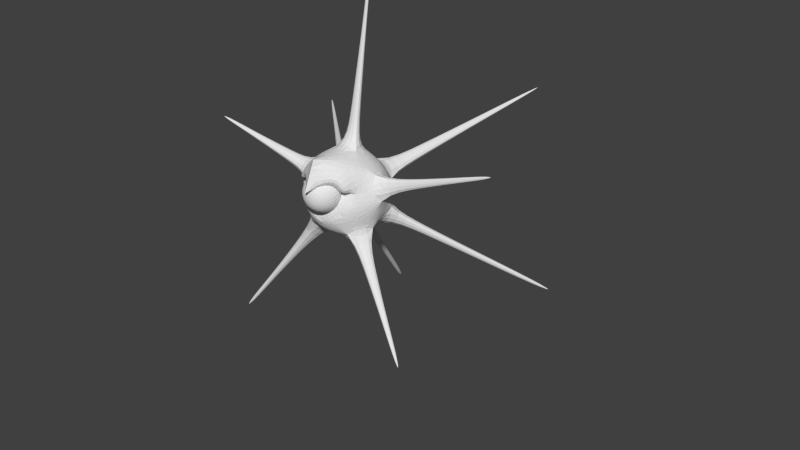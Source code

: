 # Source: Beholder.blend  (saved by Blender 2.66.1; exported with 4.5.12 LTS)
import bpy
from mathutils import Matrix  # noqa: F401  (used for matrix-valued properties, if any)

bpy.ops.wm.read_factory_settings(use_empty=True)
scene = bpy.context.scene
scene.name = 'Scene'

# ---- collections
col_collection_1 = bpy.data.collections.new('Collection 1'); scene.collection.children.link(col_collection_1)
col_collection_2 = bpy.data.collections.new('Collection 2'); scene.collection.children.link(col_collection_2)
col_collection_2.hide_render = True
col_collection_2.hide_viewport = True

# ---- world
world_world = bpy.data.worlds.new('World'); scene.world = world_world
world_world.color = (0.05088, 0.05088, 0.05088)
world_world.use_sun_shadow = False
world_world.sun_shadow_jitter_overblur = 0.0
world_world.cycles.sampling_method = 'MANUAL'
world_world.cycles.sample_map_resolution = 256

# ---- meshes
me_icosphere = bpy.data.meshes.new('Icosphere')
me_icosphere.from_pydata([(0.0, 0.0, -1.0), (0.6954, -0.5051, -0.4299), (-0.2032, -0.3642, -0.385), (-0.8944, 0.0, -0.4472), (-0.2764, 0.8506, -0.4472), (0.7236, 0.5257, -0.4472), (0.2598, -1.032, 0.4828), (-0.7236, -0.6521, 0.4472), (-0.7236, 0.5257, 0.4472), (0.2764, 0.8506, 0.4472), (0.8944, 0.0, 0.4472), (0.0, 0.0, 1.0), (0.4253, -0.309, -0.8507), (0.2475, -0.7551, -0.4956), (-0.1625, -0.5, -0.8507), (0.4253, 0.309, -0.8507), (0.8506, 0.0, -0.5257), (-0.6821, -0.4956, -0.5211), (-0.5257, 0.0, -0.8507), (-0.6882, 0.5, -0.5257), (-0.1625, 0.5, -0.8507), (0.2629, 0.809, -0.5257), (0.9511, 0.309, 0.0), (0.9506, -0.3089, -2.658e-08), (0.551, -0.7505, -0.0003484), (-0.002662, -0.5318, 0.239), (-0.4632, -0.5144, 0.3031), (-0.9511, -0.309, 0.0), (-0.9511, 0.309, 0.0), (-0.5878, 0.809, 0.0), (0.0, 1.0, 0.0), (0.5878, 0.809, 0.0), (0.6882, -0.5, 0.5257), (-0.3497, -1.323, 0.4008), (-0.8506, 0.0, 0.5257), (-0.2629, 0.809, 0.5257), (0.6882, 0.5, 0.5257), (0.5257, 0.0, 0.8507), (0.1625, -0.5, 0.8507), (-0.4253, -0.309, 0.8507), (-0.4253, 0.309, 0.8507), (0.1625, 0.5, 0.8507), (0.2096, -1.189, 0.2177), (-0.7738, -0.8091, 0.1821), (0.5009, -0.9076, -0.2654), (-0.05282, -0.6889, -0.0261), (-0.5133, -0.6714, 0.03795), (-1.001, -0.4661, -0.2651), (-0.3324, -1.229, -0.3068), (-1.527, -0.2154, 0.1651), (-1.527, 0.2154, 0.1651), (-1.457, 2.786e-08, 0.5316), (-2.202, -0.1377, 0.3396), (-2.202, 0.1377, 0.3396), (-2.157, 2.214e-08, 0.5739), (-2.724, -0.09102, 0.4668), (-2.724, 0.09102, 0.4668), (-2.695, 4.913e-08, 0.6217), (-3.422, -0.03866, 0.6308), (-3.422, 0.03866, 0.6308), (-3.409, 3.689e-08, 0.6966), (1.629, -0.3813, 0.6754), (1.662, -0.5601, 0.4165), (1.51, -0.6707, 0.7208), (2.546, -0.7845, 0.9863), (2.563, -0.8789, 0.8496), (2.482, -0.9374, 1.01), (3.283, -1.081, 1.247), (3.294, -1.138, 1.164), (3.245, -1.173, 1.262), (1.091, -0.1944, -1.613), (1.091, 0.1944, -1.613), (1.358, 6.712e-08, -1.408), (1.678, -0.1115, -2.302), (1.678, 0.1115, -2.302), (1.831, 1.517e-07, -2.185), (2.387, -0.06007, -3.182), (2.387, 0.06008, -3.182), (2.47, 9.129e-08, -3.119), (-1.179, 0.6732, -1.907), (-1.257, 0.913, -1.751), (-1.004, 0.913, -1.907), (-1.633, 1.069, -2.641), (-1.682, 1.222, -2.542), (-1.521, 1.222, -2.641), (-2.082, 1.429, -3.369), (-2.118, 1.539, -3.298), (-2.003, 1.539, -3.369), (-0.09467, -0.2914, 1.546), (0.009234, -0.6111, 1.45), (-0.3667, -0.489, 1.45), (-0.2116, -0.6512, 2.457), (-0.1375, -0.8793, 2.389), (-0.4056, -0.7922, 2.389), (-0.3444, -1.06, 3.479), (-0.3066, -1.177, 3.444), (-0.4436, -1.132, 3.444), (0.7491, 1.463, 1.212), (1.04, 1.216, 1.267), (0.6687, 1.216, 1.497), (1.481, 2.465, 2.396), (1.641, 2.329, 2.426), (1.436, 2.329, 2.553), (2.304, 3.623, 3.727), (2.35, 3.583, 3.736), (2.291, 3.583, 3.773), (-1.305, 1.638, 0.8064), (-1.245, 1.763, 0.6088), (-1.101, 1.763, 0.8411), (-2.529, 3.501, 1.563), (-2.492, 3.578, 1.441), (-2.403, 3.578, 1.584), (-3.2, 4.546, 1.977), (-3.182, 4.582, 1.92), (-3.141, 4.582, 1.988), (1.465, 1.064, -0.4501), (1.607, 0.9283, -0.1699), (1.38, 1.242, -0.1699), (2.735, 1.987, -0.5986), (2.84, 1.888, -0.3928), (2.673, 2.118, -0.3928), (4.265, 3.099, -0.7887), (4.333, 3.034, -0.6557), (4.225, 3.183, -0.6557), (-0.4907, -1.51, 4.743), (-0.4679, -1.58, 4.722), (-0.5504, -1.554, 4.722), (-0.1482, 1.83, -0.7388), (0.1871, 1.804, -0.7876), (0.02362, 1.923, -0.4607), (-0.03761, 3.596, -1.325), (0.1697, 3.58, -1.355), (0.06866, 3.654, -1.153), (-0.002451, 4.937, -1.795), (0.2049, 4.921, -1.825), (0.1038, 4.994, -1.623)], [], [(0, 12, 14), (1, 12, 16), (0, 14, 18), (0, 18, 20), (0, 20, 15), (1, 16, 23), (2, 13, 25), (3, 17, 27), (4, 19, 29), (5, 21, 31), (1, 23, 24), (2, 25, 26), (3, 27, 28), (4, 29, 30), (22, 5, 115, 116), (6, 32, 38), (7, 33, 39), (8, 34, 40), (9, 35, 41), (10, 36, 37), (14, 13, 2), (14, 12, 13), (12, 1, 13), (16, 15, 5), (16, 12, 70, 72), (12, 0, 15), (18, 17, 3), (18, 14, 17), (14, 2, 17), (20, 19, 4), (80, 79, 18, 19), (18, 3, 19), (15, 21, 5), (15, 20, 21), (20, 4, 21), (23, 22, 10), (23, 16, 22), (16, 5, 22), (48, 42, 6, 33), (25, 13, 24), (13, 1, 24), (33, 7, 43, 48), (27, 17, 26), (17, 2, 26), (29, 28, 8), (29, 19, 28), (19, 3, 28), (31, 30, 9), (31, 21, 30), (21, 4, 127, 128), (24, 32, 6), (24, 23, 32), (63, 61, 10, 32), (47, 43, 7, 27), (26, 25, 33), (26, 33, 48, 46), (28, 34, 8), (28, 27, 49, 50), (27, 7, 34), (30, 35, 9), (30, 29, 35), (108, 106, 8, 35), (22, 36, 10), (22, 31, 36), (31, 9, 36), (38, 37, 11), (38, 32, 37), (32, 10, 37), (39, 38, 89, 90), (39, 33, 38), (33, 6, 38), (40, 39, 11), (40, 34, 39), (34, 7, 39), (41, 40, 11), (41, 35, 40), (35, 8, 40), (37, 41, 11), (37, 36, 41), (41, 36, 98, 99), (45, 44, 42), (47, 46, 43), (46, 48, 43), (45, 42, 48), (33, 25, 45, 48), (25, 24, 44, 45), (27, 26, 46, 47), (24, 6, 42, 44), (54, 52, 49, 51), (51, 49, 27, 34), (50, 51, 34, 28), (56, 57, 54, 53), (53, 54, 51, 50), (50, 49, 52, 53), (56, 55, 58, 59), (53, 52, 55, 56), (57, 55, 52, 54), (59, 58, 60), (60, 58, 55, 57), (59, 60, 57, 56), (62, 61, 64, 65), (32, 23, 62, 63), (23, 10, 61, 62), (66, 65, 68, 69), (66, 64, 61, 63), (63, 62, 65, 66), (68, 67, 69), (65, 64, 67, 68), (69, 67, 64, 66), (72, 70, 73, 75), (71, 70, 12, 15), (72, 71, 15, 16), (77, 76, 73, 74), (74, 73, 70, 71), (75, 74, 71, 72), (78, 76, 77), (78, 77, 74, 75), (75, 73, 76, 78), (81, 79, 82, 84), (81, 80, 19, 20), (20, 18, 79, 81), (86, 85, 82, 83), (83, 82, 79, 80), (84, 83, 80, 81), (87, 85, 86), (87, 86, 83, 84), (84, 82, 85, 87), (93, 91, 88, 90), (90, 88, 11, 39), (38, 11, 88, 89), (92, 91, 94, 95), (90, 89, 92, 93), (89, 88, 91, 92), (95, 94, 124, 125), (96, 94, 91, 93), (93, 92, 95, 96), (99, 98, 101, 102), (36, 9, 97, 98), (99, 97, 9, 41), (105, 103, 100, 102), (102, 100, 97, 99), (98, 97, 100, 101), (104, 103, 105), (101, 100, 103, 104), (102, 101, 104, 105), (108, 107, 110, 111), (35, 29, 107, 108), (29, 8, 106, 107), (110, 109, 112, 113), (107, 106, 109, 110), (111, 109, 106, 108), (113, 112, 114), (114, 112, 109, 111), (111, 110, 113, 114), (119, 120, 117, 116), (116, 117, 31, 22), (117, 115, 5, 31), (123, 121, 118, 120), (120, 118, 115, 117), (116, 115, 118, 119), (121, 123, 122), (119, 118, 121, 122), (122, 123, 120, 119), (126, 125, 124), (126, 124, 94, 96), (96, 95, 125, 126), (128, 127, 130, 131), (129, 127, 4, 30), (30, 21, 128, 129), (132, 131, 134, 135), (132, 130, 127, 129), (129, 128, 131, 132), (134, 133, 135), (131, 130, 133, 134), (135, 133, 130, 132)])
me_icosphere.use_remesh_preserve_volume = False
me_icosphere.use_remesh_preserve_attributes = False
me_icosphere.use_mirror_vertex_groups = False
me_icosphere.update()
me_sphere = bpy.data.meshes.new('Sphere')
me_sphere.from_pydata([(-0.1951, 0.0, 0.9808), (-0.3827, 0.0, 0.9239), (-0.5556, 0.0, 0.8315), (-0.7071, 0.0, 0.7071), (-0.8315, 0.0, 0.5556), (-0.9239, 0.0, 0.3827), (-0.9808, 0.0, 0.1951), (-1.0, 0.0, 7.55e-08), (-0.9808, 0.0, -0.1951), (-0.9239, 0.0, -0.3827), (-0.8315, 0.0, -0.5556), (-0.7071, 0.0, -0.7071), (-0.5556, 0.0, -0.8315), (-0.3827, 0.0, -0.9239), (-0.1951, 0.0, -0.9808), (-0.1913, 0.03806, 0.9808), (-0.3753, 0.07466, 0.9239), (-0.5449, 0.1084, 0.8315), (-0.6935, 0.1379, 0.7071), (-0.8155, 0.1622, 0.5556), (-0.9061, 0.1802, 0.3827), (-0.9619, 0.1913, 0.1951), (-0.9808, 0.1951, 1.192e-07), (-0.9619, 0.1913, -0.1951), (-0.9061, 0.1802, -0.3827), (-0.8155, 0.1622, -0.5556), (-0.6935, 0.1379, -0.7071), (-0.5449, 0.1084, -0.8315), (-0.3753, 0.07466, -0.9239), (-0.1913, 0.03806, -0.9808), (-0.1802, 0.07466, 0.9808), (-0.3536, 0.1464, 0.9239), (-0.5133, 0.2126, 0.8315), (-0.6533, 0.2706, 0.7071), (-0.7682, 0.3182, 0.5556), (-0.8536, 0.3536, 0.3827), (-0.9061, 0.3753, 0.1951), (-0.9239, 0.3827, 1.192e-07), (-0.9061, 0.3753, -0.1951), (-0.8536, 0.3536, -0.3827), (-0.7682, 0.3182, -0.5556), (-0.6533, 0.2706, -0.7071), (-0.5133, 0.2126, -0.8315), (-0.3536, 0.1464, -0.9239), (-0.1802, 0.07466, -0.9808), (-0.1622, 0.1084, 0.9808), (-0.3182, 0.2126, 0.9239), (-0.4619, 0.3087, 0.8315), (-0.5879, 0.3928, 0.7071), (-0.6913, 0.4619, 0.5556), (-0.7682, 0.5133, 0.3827), (-0.8155, 0.5449, 0.1951), (-0.8315, 0.5556, 1.192e-07), (-0.8155, 0.5449, -0.1951), (-0.7682, 0.5133, -0.3827), (-0.6913, 0.4619, -0.5556), (-0.5879, 0.3928, -0.7071), (-0.4619, 0.3087, -0.8315), (-0.3182, 0.2126, -0.9239), (-0.1622, 0.1084, -0.9808), (-0.1379, 0.1379, 0.9808), (-0.2706, 0.2706, 0.9239), (-0.3928, 0.3928, 0.8315), (-0.5, 0.5, 0.7071), (-0.5879, 0.5879, 0.5556), (-0.6533, 0.6533, 0.3827), (-0.6935, 0.6935, 0.1951), (-0.7071, 0.7071, 1.192e-07), (-0.6935, 0.6935, -0.1951), (-0.6533, 0.6533, -0.3827), (-0.5879, 0.5879, -0.5556), (-0.5, 0.5, -0.7071), (-0.3928, 0.3928, -0.8315), (-0.2706, 0.2706, -0.9239), (-0.1379, 0.1379, -0.9808), (-0.1084, 0.1622, 0.9808), (-0.2126, 0.3182, 0.9239), (-0.3087, 0.4619, 0.8315), (-0.3928, 0.5879, 0.7071), (-0.4619, 0.6913, 0.5556), (-0.5133, 0.7682, 0.3827), (-0.5449, 0.8155, 0.1951), (-0.5556, 0.8315, 1.192e-07), (-0.5449, 0.8155, -0.1951), (-0.5133, 0.7682, -0.3827), (-0.4619, 0.6913, -0.5556), (-0.3928, 0.5879, -0.7071), (-0.3087, 0.4619, -0.8315), (-0.2126, 0.3182, -0.9239), (-0.1084, 0.1622, -0.9808), (-0.07466, 0.1802, 0.9808), (-0.1464, 0.3536, 0.9239), (-0.2126, 0.5133, 0.8315), (-0.2706, 0.6533, 0.7071), (-0.3182, 0.7682, 0.5556), (-0.3536, 0.8536, 0.3827), (-0.3753, 0.9061, 0.1951), (-0.3827, 0.9239, 1.192e-07), (-0.3753, 0.9061, -0.1951), (-0.3536, 0.8536, -0.3827), (-0.3182, 0.7682, -0.5556), (-0.2706, 0.6533, -0.7071), (-0.2126, 0.5133, -0.8315), (-0.1464, 0.3536, -0.9239), (-0.07466, 0.1802, -0.9808), (-0.03806, 0.1913, 0.9808), (-0.07466, 0.3753, 0.9239), (-0.1084, 0.5449, 0.8315), (-0.1379, 0.6935, 0.7071), (-0.1622, 0.8155, 0.5556), (-0.1802, 0.9061, 0.3827), (-0.1913, 0.9619, 0.1951), (-0.1951, 0.9808, 1.192e-07), (-0.1913, 0.9619, -0.1951), (-0.1802, 0.9061, -0.3827), (-0.1622, 0.8155, -0.5556), (-0.1379, 0.6935, -0.7071), (-0.1084, 0.5449, -0.8315), (-0.07466, 0.3753, -0.9239), (-0.03806, 0.1913, -0.9808), (3.445e-07, 0.1951, 0.9808), (3.631e-07, 0.3827, 0.9239), (3.631e-07, 0.5556, 0.8315), (4.003e-07, 0.7071, 0.7071), (4.152e-07, 0.8315, 0.5556), (3.705e-07, 0.9239, 0.3827), (4.749e-07, 0.9808, 0.1951), (3.407e-07, 1.0, 1.192e-07), (4.749e-07, 0.9808, -0.1951), (3.407e-07, 0.9239, -0.3827), (4.152e-07, 0.8315, -0.5556), (4.003e-07, 0.7071, -0.7071), (3.929e-07, 0.5556, -0.8315), (3.556e-07, 0.3827, -0.9239), (3.147e-07, 0.1951, -0.9808), (0.03806, 0.1913, 0.9808), (0.07466, 0.3753, 0.9239), (0.1084, 0.5449, 0.8315), (0.138, 0.6935, 0.7071), (0.1622, 0.8155, 0.5556), (0.1802, 0.9061, 0.3827), (0.1913, 0.9619, 0.1951), (0.1951, 0.9808, 1.192e-07), (0.1913, 0.9619, -0.1951), (0.1802, 0.9061, -0.3827), (0.1622, 0.8155, -0.5556), (0.138, 0.6935, -0.7071), (0.1084, 0.5449, -0.8315), (0.07466, 0.3753, -0.9239), (0.03806, 0.1913, -0.9808), (0.07466, 0.1802, 0.9808), (0.1464, 0.3536, 0.9239), (0.2126, 0.5133, 0.8315), (0.2706, 0.6533, 0.7071), (0.3182, 0.7682, 0.5556), (0.3536, 0.8536, 0.3827), (0.3753, 0.9061, 0.1951), (0.3827, 0.9239, 1.192e-07), (0.3753, 0.9061, -0.1951), (0.3536, 0.8536, -0.3827), (0.3182, 0.7682, -0.5556), (0.2706, 0.6533, -0.7071), (0.2126, 0.5133, -0.8315), (0.1464, 0.3536, -0.9239), (0.07466, 0.1802, -0.9808), (0.1084, 0.1622, 0.9808), (0.2126, 0.3182, 0.9239), (0.3087, 0.4619, 0.8315), (0.3928, 0.5879, 0.7071), (0.4619, 0.6913, 0.5556), (0.5133, 0.7682, 0.3827), (0.5449, 0.8155, 0.1951), (0.5556, 0.8315, 1.192e-07), (0.5449, 0.8155, -0.1951), (0.5133, 0.7682, -0.3827), (0.4619, 0.6913, -0.5556), (0.3928, 0.5879, -0.7071), (0.3087, 0.4619, -0.8315), (0.2126, 0.3182, -0.9239), (0.1084, 0.1622, -0.9808), (0.138, 0.1379, 0.9808), (0.2706, 0.2706, 0.9239), (0.3928, 0.3928, 0.8315), (0.5, 0.5, 0.7071), (0.5879, 0.5879, 0.5556), (0.6533, 0.6533, 0.3827), (0.6935, 0.6935, 0.1951), (0.7071, 0.7071, 1.192e-07), (0.6935, 0.6935, -0.1951), (0.6533, 0.6533, -0.3827), (0.5879, 0.5879, -0.5556), (0.5, 0.5, -0.7071), (0.3928, 0.3928, -0.8315), (0.2706, 0.2706, -0.9239), (0.138, 0.1379, -0.9808), (0.1622, 0.1084, 0.9808), (0.3182, 0.2126, 0.9239), (0.4619, 0.3087, 0.8315), (0.5879, 0.3928, 0.7071), (0.6913, 0.4619, 0.5556), (0.7682, 0.5133, 0.3827), (0.8155, 0.5449, 0.1951), (0.8315, 0.5556, 1.192e-07), (0.8155, 0.5449, -0.1951), (0.7682, 0.5133, -0.3827), (0.6913, 0.4619, -0.5556), (0.5879, 0.3928, -0.7071), (0.4619, 0.3087, -0.8315), (0.3182, 0.2126, -0.9239), (0.1622, 0.1084, -0.9808), (0.1802, 0.07466, 0.9808), (0.3536, 0.1464, 0.9239), (0.5133, 0.2126, 0.8315), (0.6533, 0.2706, 0.7071), (0.7682, 0.3182, 0.5556), (0.8536, 0.3536, 0.3827), (0.9061, 0.3753, 0.1951), (0.9239, 0.3827, 1.192e-07), (0.9061, 0.3753, -0.1951), (0.8536, 0.3536, -0.3827), (0.7682, 0.3182, -0.5556), (0.6533, 0.2706, -0.7071), (0.5133, 0.2126, -0.8315), (0.3536, 0.1464, -0.9239), (0.1802, 0.07466, -0.9808), (0.1913, 0.03806, 0.9808), (0.3753, 0.07466, 0.9239), (0.5449, 0.1084, 0.8315), (0.6935, 0.1379, 0.7071), (0.8155, 0.1622, 0.5556), (0.9061, 0.1802, 0.3827), (0.9619, 0.1913, 0.1951), (0.9808, 0.1951, 1.192e-07), (0.9619, 0.1913, -0.1951), (0.9061, 0.1802, -0.3827), (0.8155, 0.1622, -0.5556), (0.6935, 0.1379, -0.7071), (0.5449, 0.1084, -0.8315), (0.3753, 0.07466, -0.9239), (0.1913, 0.03806, -0.9808), (0.1951, -3.353e-08, 0.9808), (0.3827, -5.215e-08, 0.9239), (0.5556, -6.706e-08, 0.8315), (0.7071, -5.96e-08, 0.7071), (0.8315, -1.043e-07, 0.5556), (0.9239, -1.49e-07, 0.3827), (0.9808, -1.49e-07, 0.1951), (1.0, -1.043e-07, 1.192e-07), (0.9808, -1.49e-07, -0.1951), (0.9239, -4.47e-08, -0.3827), (0.8315, -1.043e-07, -0.5556), (0.7071, -5.96e-08, -0.7071), (0.5556, -9.686e-08, -0.8315), (0.3827, -2.235e-08, -0.9239), (0.1951, 0.0, -0.9808), (0.1913, -0.03806, 0.9808), (0.3753, -0.07466, 0.9239), (0.5449, -0.1084, 0.8315), (0.6935, -0.1379, 0.7071), (0.8155, -0.1622, 0.5556), (0.9061, -0.1802, 0.3827), (0.9619, -0.1913, 0.1951), (0.9808, -0.1951, 1.192e-07), (0.9619, -0.1913, -0.1951), (0.9061, -0.1802, -0.3827), (0.8155, -0.1622, -0.5556), (0.6935, -0.1379, -0.7071), (0.5449, -0.1084, -0.8315), (0.3753, -0.07466, -0.9239), (0.1913, -0.03806, -0.9808), (0.1802, -0.07466, 0.9808), (0.3536, -0.1464, 0.9239), (0.5133, -0.2126, 0.8315), (0.6533, -0.2706, 0.7071), (0.7682, -0.3182, 0.5556), (0.8536, -0.3536, 0.3827), (0.9061, -0.3753, 0.1951), (0.9239, -0.3827, 1.192e-07), (0.9061, -0.3753, -0.1951), (0.8536, -0.3536, -0.3827), (0.7682, -0.3182, -0.5556), (0.6533, -0.2706, -0.7071), (0.5133, -0.2126, -0.8315), (0.3536, -0.1464, -0.9239), (0.1802, -0.07466, -0.9808), (0.1622, -0.1084, 0.9808), (0.3182, -0.2126, 0.9239), (0.4619, -0.3087, 0.8315), (0.5879, -0.3928, 0.7071), (0.6913, -0.4619, 0.5556), (0.7682, -0.5133, 0.3827), (0.8155, -0.5449, 0.1951), (0.8315, -0.5556, 1.192e-07), (0.8155, -0.5449, -0.1951), (0.7682, -0.5133, -0.3827), (0.6913, -0.4619, -0.5556), (0.5879, -0.3928, -0.7071), (0.4619, -0.3087, -0.8315), (0.3182, -0.2126, -0.9239), (0.1622, -0.1084, -0.9808), (0.138, -0.1379, 0.9808), (0.2706, -0.2706, 0.9239), (0.3928, -0.3928, 0.8315), (0.5, -0.5, 0.7071), (0.5879, -0.5879, 0.5556), (0.6533, -0.6533, 0.3827), (0.6935, -0.6935, 0.1951), (0.7071, -0.7071, 1.192e-07), (0.6935, -0.6935, -0.1951), (0.6533, -0.6533, -0.3827), (0.5879, -0.5879, -0.5556), (0.5, -0.5, -0.7071), (0.3928, -0.3928, -0.8315), (0.2706, -0.2706, -0.9239), (0.1379, -0.1379, -0.9808), (0.1084, -0.1622, 0.9808), (0.2126, -0.3182, 0.9239), (0.3087, -0.4619, 0.8315), (0.3928, -0.5879, 0.7071), (0.4619, -0.6913, 0.5556), (0.5133, -0.7682, 0.3827), (0.5449, -0.8155, 0.1951), (0.5556, -0.8315, 1.192e-07), (0.5449, -0.8155, -0.1951), (0.5133, -0.7682, -0.3827), (0.4619, -0.6913, -0.5556), (0.3928, -0.5879, -0.7071), (0.3087, -0.4619, -0.8315), (0.2126, -0.3182, -0.9239), (0.1084, -0.1622, -0.9808), (3.258e-07, 0.0, -1.0), (0.07466, -0.1802, 0.9808), (0.1464, -0.3536, 0.9239), (0.2126, -0.5133, 0.8315), (0.2706, -0.6533, 0.7071), (0.3182, -0.7682, 0.5556), (0.3536, -0.8536, 0.3827), (0.3753, -0.9061, 0.1951), (0.3827, -0.9239, 1.192e-07), (0.3753, -0.9061, -0.1951), (0.3536, -0.8536, -0.3827), (0.3182, -0.7682, -0.5556), (0.2706, -0.6533, -0.7071), (0.2126, -0.5133, -0.8315), (0.1464, -0.3536, -0.9239), (0.07466, -0.1802, -0.9808), (0.03806, -0.1913, 0.9808), (0.07466, -0.3753, 0.9239), (0.1084, -0.5449, 0.8315), (0.1379, -0.6935, 0.7071), (0.1622, -0.8155, 0.5556), (0.1802, -0.9061, 0.3827), (0.1913, -0.9619, 0.1951), (0.1951, -0.9808, 1.192e-07), (0.1913, -0.9619, -0.1951), (0.1802, -0.9061, -0.3827), (0.1622, -0.8155, -0.5556), (0.1379, -0.6935, -0.7071), (0.1084, -0.5449, -0.8315), (0.07466, -0.3753, -0.9239), (0.03806, -0.1913, -0.9808), (2.774e-07, -0.1951, 0.9808), (2.513e-07, -0.3827, 0.9239), (2.29e-07, -0.5556, 0.8315), (2.215e-07, -0.7071, 0.7071), (2.215e-07, -0.8315, 0.5556), (1.47e-07, -0.9239, 0.3827), (1.023e-07, -0.9808, 0.1951), (1.619e-07, -1.0, 1.192e-07), (1.023e-07, -0.9808, -0.1951), (1.768e-07, -0.9239, -0.3827), (2.215e-07, -0.8315, -0.5556), (2.215e-07, -0.7071, -0.7071), (2.141e-07, -0.5556, -0.8315), (3.109e-07, -0.3827, -0.9239), (3.147e-07, -0.1951, -0.9808), (-0.03806, -0.1913, 0.9808), (-0.07466, -0.3753, 0.9239), (-0.1084, -0.5449, 0.8315), (-0.1379, -0.6935, 0.7071), (-0.1622, -0.8155, 0.5556), (-0.1802, -0.9061, 0.3827), (-0.1913, -0.9619, 0.1951), (-0.1951, -0.9808, 1.192e-07), (-0.1913, -0.9619, -0.1951), (-0.1802, -0.9061, -0.3827), (-0.1622, -0.8155, -0.5556), (-0.1379, -0.6935, -0.7071), (-0.1084, -0.5449, -0.8315), (-0.07466, -0.3753, -0.9239), (-0.03806, -0.1913, -0.9808), (-0.07466, -0.1802, 0.9808), (-0.1464, -0.3536, 0.9239), (-0.2126, -0.5133, 0.8315), (-0.2706, -0.6533, 0.7071), (-0.3182, -0.7682, 0.5556), (-0.3536, -0.8536, 0.3827), (-0.3753, -0.9061, 0.1951), (-0.3827, -0.9239, 1.192e-07), (-0.3753, -0.9061, -0.1951), (-0.3536, -0.8536, -0.3827), (-0.3182, -0.7682, -0.5556), (-0.2706, -0.6533, -0.7071), (-0.2126, -0.5133, -0.8315), (-0.1464, -0.3536, -0.9239), (-0.07466, -0.1802, -0.9808), (-0.1084, -0.1622, 0.9808), (-0.2126, -0.3182, 0.9239), (-0.3087, -0.4619, 0.8315), (-0.3928, -0.5879, 0.7071), (-0.4619, -0.6913, 0.5556), (-0.5133, -0.7682, 0.3827), (-0.5449, -0.8155, 0.1951), (-0.5556, -0.8315, 1.192e-07), (-0.5449, -0.8155, -0.1951), (-0.5133, -0.7682, -0.3827), (-0.4619, -0.6913, -0.5556), (-0.3928, -0.5879, -0.7071), (-0.3087, -0.4619, -0.8315), (-0.2126, -0.3182, -0.9239), (-0.1084, -0.1622, -0.9808), (-0.1379, -0.1379, 0.9808), (-0.2706, -0.2706, 0.9239), (-0.3928, -0.3928, 0.8315), (-0.5, -0.5, 0.7071), (-0.5879, -0.5879, 0.5556), (-0.6533, -0.6533, 0.3827), (-0.6935, -0.6935, 0.1951), (-0.7071, -0.7071, 1.192e-07), (-0.6935, -0.6935, -0.1951), (-0.6533, -0.6533, -0.3827), (-0.5879, -0.5879, -0.5556), (-0.5, -0.5, -0.7071), (-0.3928, -0.3928, -0.8315), (-0.2706, -0.2706, -0.9239), (-0.1379, -0.1379, -0.9808), (5.491e-08, -1.81e-07, 1.0), (-0.1622, -0.1084, 0.9808), (-0.3182, -0.2126, 0.9239), (-0.4619, -0.3087, 0.8315), (-0.5879, -0.3928, 0.7071), (-0.6913, -0.4619, 0.5556), (-0.7682, -0.5133, 0.3827), (-0.8155, -0.5449, 0.1951), (-0.8315, -0.5556, 1.192e-07), (-0.8155, -0.5449, -0.1951), (-0.7682, -0.5133, -0.3827), (-0.6913, -0.4619, -0.5556), (-0.5879, -0.3928, -0.7071), (-0.4619, -0.3087, -0.8315), (-0.3182, -0.2126, -0.9239), (-0.1622, -0.1084, -0.9808), (-0.1802, -0.07466, 0.9808), (-0.3536, -0.1464, 0.9239), (-0.5133, -0.2126, 0.8315), (-0.6533, -0.2706, 0.7071), (-0.7682, -0.3182, 0.5556), (-0.8536, -0.3536, 0.3827), (-0.9061, -0.3753, 0.1951), (-0.9239, -0.3827, 1.192e-07), (-0.9061, -0.3753, -0.1951), (-0.8536, -0.3536, -0.3827), (-0.7682, -0.3182, -0.5556), (-0.6533, -0.2706, -0.7071), (-0.5133, -0.2126, -0.8315), (-0.3536, -0.1464, -0.9239), (-0.1802, -0.07466, -0.9808), (-0.1913, -0.03806, 0.9808), (-0.3753, -0.07466, 0.9239), (-0.5449, -0.1084, 0.8315), (-0.6935, -0.1379, 0.7071), (-0.8155, -0.1622, 0.5556), (-0.9061, -0.1802, 0.3827), (-0.9619, -0.1913, 0.1951), (-0.9808, -0.1951, 1.192e-07), (-0.9619, -0.1913, -0.1951), (-0.9061, -0.1802, -0.3827), (-0.8155, -0.1622, -0.5556), (-0.6935, -0.1379, -0.7071), (-0.5449, -0.1084, -0.8315), (-0.3753, -0.07466, -0.9239), (-0.1913, -0.03806, -0.9808)], [], [(16, 17, 2, 1), (23, 24, 9, 8), (17, 18, 3, 2), (24, 25, 10, 9), (18, 19, 4, 3), (25, 26, 11, 10), (19, 20, 5, 4), (26, 27, 12, 11), (20, 21, 6, 5), (27, 28, 13, 12), (21, 22, 7, 6), (15, 16, 1, 0), (28, 29, 14, 13), (22, 23, 8, 7), (40, 41, 26, 25), (34, 35, 20, 19), (41, 42, 27, 26), (35, 36, 21, 20), (42, 43, 28, 27), (36, 37, 22, 21), (30, 31, 16, 15), (43, 44, 29, 28), (37, 38, 23, 22), (31, 32, 17, 16), (38, 39, 24, 23), (32, 33, 18, 17), (39, 40, 25, 24), (33, 34, 19, 18), (53, 54, 39, 38), (47, 48, 33, 32), (54, 55, 40, 39), (48, 49, 34, 33), (55, 56, 41, 40), (49, 50, 35, 34), (56, 57, 42, 41), (50, 51, 36, 35), (57, 58, 43, 42), (51, 52, 37, 36), (45, 46, 31, 30), (58, 59, 44, 43), (52, 53, 38, 37), (46, 47, 32, 31), (72, 73, 58, 57), (66, 67, 52, 51), (60, 61, 46, 45), (73, 74, 59, 58), (67, 68, 53, 52), (61, 62, 47, 46), (68, 69, 54, 53), (62, 63, 48, 47), (69, 70, 55, 54), (63, 64, 49, 48), (70, 71, 56, 55), (64, 65, 50, 49), (71, 72, 57, 56), (65, 66, 51, 50), (85, 86, 71, 70), (79, 80, 65, 64), (86, 87, 72, 71), (80, 81, 66, 65), (87, 88, 73, 72), (81, 82, 67, 66), (75, 76, 61, 60), (88, 89, 74, 73), (82, 83, 68, 67), (76, 77, 62, 61), (83, 84, 69, 68), (77, 78, 63, 62), (84, 85, 70, 69), (78, 79, 64, 63), (91, 92, 77, 76), (98, 99, 84, 83), (92, 93, 78, 77), (99, 100, 85, 84), (93, 94, 79, 78), (100, 101, 86, 85), (94, 95, 80, 79), (101, 102, 87, 86), (95, 96, 81, 80), (102, 103, 88, 87), (96, 97, 82, 81), (90, 91, 76, 75), (103, 104, 89, 88), (97, 98, 83, 82), (110, 111, 96, 95), (117, 118, 103, 102), (111, 112, 97, 96), (105, 106, 91, 90), (118, 119, 104, 103), (112, 113, 98, 97), (106, 107, 92, 91), (113, 114, 99, 98), (107, 108, 93, 92), (114, 115, 100, 99), (108, 109, 94, 93), (115, 116, 101, 100), (109, 110, 95, 94), (116, 117, 102, 101), (129, 130, 115, 114), (123, 124, 109, 108), (130, 131, 116, 115), (124, 125, 110, 109), (131, 132, 117, 116), (125, 126, 111, 110), (132, 133, 118, 117), (126, 127, 112, 111), (120, 121, 106, 105), (133, 134, 119, 118), (127, 128, 113, 112), (121, 122, 107, 106), (128, 129, 114, 113), (122, 123, 108, 107), (148, 149, 134, 133), (142, 143, 128, 127), (136, 137, 122, 121), (143, 144, 129, 128), (137, 138, 123, 122), (144, 145, 130, 129), (138, 139, 124, 123), (145, 146, 131, 130), (139, 140, 125, 124), (146, 147, 132, 131), (140, 141, 126, 125), (147, 148, 133, 132), (141, 142, 127, 126), (135, 136, 121, 120), (161, 162, 147, 146), (155, 156, 141, 140), (162, 163, 148, 147), (156, 157, 142, 141), (150, 151, 136, 135), (163, 164, 149, 148), (157, 158, 143, 142), (151, 152, 137, 136), (158, 159, 144, 143), (152, 153, 138, 137), (159, 160, 145, 144), (153, 154, 139, 138), (160, 161, 146, 145), (154, 155, 140, 139), (174, 175, 160, 159), (168, 169, 154, 153), (175, 176, 161, 160), (169, 170, 155, 154), (176, 177, 162, 161), (170, 171, 156, 155), (177, 178, 163, 162), (171, 172, 157, 156), (165, 166, 151, 150), (178, 179, 164, 163), (172, 173, 158, 157), (166, 167, 152, 151), (173, 174, 159, 158), (167, 168, 153, 152), (193, 194, 179, 178), (187, 188, 173, 172), (181, 182, 167, 166), (188, 189, 174, 173), (182, 183, 168, 167), (189, 190, 175, 174), (183, 184, 169, 168), (190, 191, 176, 175), (184, 185, 170, 169), (191, 192, 177, 176), (185, 186, 171, 170), (192, 193, 178, 177), (186, 187, 172, 171), (180, 181, 166, 165), (206, 207, 192, 191), (200, 201, 186, 185), (207, 208, 193, 192), (201, 202, 187, 186), (195, 196, 181, 180), (208, 209, 194, 193), (202, 203, 188, 187), (196, 197, 182, 181), (203, 204, 189, 188), (197, 198, 183, 182), (204, 205, 190, 189), (198, 199, 184, 183), (205, 206, 191, 190), (199, 200, 185, 184), (219, 220, 205, 204), (213, 214, 199, 198), (220, 221, 206, 205), (214, 215, 200, 199), (221, 222, 207, 206), (215, 216, 201, 200), (222, 223, 208, 207), (216, 217, 202, 201), (210, 211, 196, 195), (223, 224, 209, 208), (217, 218, 203, 202), (211, 212, 197, 196), (218, 219, 204, 203), (212, 213, 198, 197), (225, 226, 211, 210), (238, 239, 224, 223), (232, 233, 218, 217), (226, 227, 212, 211), (233, 234, 219, 218), (227, 228, 213, 212), (234, 235, 220, 219), (228, 229, 214, 213), (235, 236, 221, 220), (229, 230, 215, 214), (236, 237, 222, 221), (230, 231, 216, 215), (237, 238, 223, 222), (231, 232, 217, 216), (244, 245, 230, 229), (251, 252, 237, 236), (245, 246, 231, 230), (252, 253, 238, 237), (246, 247, 232, 231), (240, 241, 226, 225), (253, 254, 239, 238), (247, 248, 233, 232), (241, 242, 227, 226), (248, 249, 234, 233), (242, 243, 228, 227), (249, 250, 235, 234), (243, 244, 229, 228), (250, 251, 236, 235), (263, 264, 249, 248), (257, 258, 243, 242), (264, 265, 250, 249), (258, 259, 244, 243), (265, 266, 251, 250), (259, 260, 245, 244), (266, 267, 252, 251), (260, 261, 246, 245), (267, 268, 253, 252), (261, 262, 247, 246), (255, 256, 241, 240), (268, 269, 254, 253), (262, 263, 248, 247), (256, 257, 242, 241), (282, 283, 268, 267), (276, 277, 262, 261), (270, 271, 256, 255), (283, 284, 269, 268), (277, 278, 263, 262), (271, 272, 257, 256), (278, 279, 264, 263), (272, 273, 258, 257), (279, 280, 265, 264), (273, 274, 259, 258), (280, 281, 266, 265), (274, 275, 260, 259), (281, 282, 267, 266), (275, 276, 261, 260), (295, 296, 281, 280), (289, 290, 275, 274), (296, 297, 282, 281), (290, 291, 276, 275), (297, 298, 283, 282), (291, 292, 277, 276), (285, 286, 271, 270), (298, 299, 284, 283), (292, 293, 278, 277), (286, 287, 272, 271), (293, 294, 279, 278), (287, 288, 273, 272), (294, 295, 280, 279), (288, 289, 274, 273), (308, 309, 294, 293), (302, 303, 288, 287), (309, 310, 295, 294), (303, 304, 289, 288), (310, 311, 296, 295), (304, 305, 290, 289), (311, 312, 297, 296), (305, 306, 291, 290), (312, 313, 298, 297), (306, 307, 292, 291), (300, 301, 286, 285), (313, 314, 299, 298), (307, 308, 293, 292), (301, 302, 287, 286), (327, 328, 313, 312), (321, 322, 307, 306), (315, 316, 301, 300), (328, 329, 314, 313), (322, 323, 308, 307), (316, 317, 302, 301), (323, 324, 309, 308), (317, 318, 303, 302), (324, 325, 310, 309), (318, 319, 304, 303), (325, 326, 311, 310), (319, 320, 305, 304), (326, 327, 312, 311), (320, 321, 306, 305), (341, 342, 326, 325), (335, 336, 320, 319), (342, 343, 327, 326), (336, 337, 321, 320), (343, 344, 328, 327), (337, 338, 322, 321), (331, 332, 316, 315), (344, 345, 329, 328), (338, 339, 323, 322), (332, 333, 317, 316), (339, 340, 324, 323), (333, 334, 318, 317), (340, 341, 325, 324), (334, 335, 319, 318), (354, 355, 340, 339), (348, 349, 334, 333), (355, 356, 341, 340), (349, 350, 335, 334), (356, 357, 342, 341), (350, 351, 336, 335), (357, 358, 343, 342), (351, 352, 337, 336), (358, 359, 344, 343), (352, 353, 338, 337), (346, 347, 332, 331), (359, 360, 345, 344), (353, 354, 339, 338), (347, 348, 333, 332), (373, 374, 359, 358), (367, 368, 353, 352), (361, 362, 347, 346), (374, 375, 360, 359), (368, 369, 354, 353), (362, 363, 348, 347), (369, 370, 355, 354), (363, 364, 349, 348), (370, 371, 356, 355), (364, 365, 350, 349), (371, 372, 357, 356), (365, 366, 351, 350), (372, 373, 358, 357), (366, 367, 352, 351), (379, 380, 365, 364), (386, 387, 372, 371), (380, 381, 366, 365), (387, 388, 373, 372), (381, 382, 367, 366), (388, 389, 374, 373), (382, 383, 368, 367), (376, 377, 362, 361), (389, 390, 375, 374), (383, 384, 369, 368), (377, 378, 363, 362), (384, 385, 370, 369), (378, 379, 364, 363), (385, 386, 371, 370), (398, 399, 384, 383), (392, 393, 378, 377), (399, 400, 385, 384), (393, 394, 379, 378), (400, 401, 386, 385), (394, 395, 380, 379), (401, 402, 387, 386), (395, 396, 381, 380), (402, 403, 388, 387), (396, 397, 382, 381), (403, 404, 389, 388), (397, 398, 383, 382), (391, 392, 377, 376), (404, 405, 390, 389), (417, 418, 403, 402), (411, 412, 397, 396), (418, 419, 404, 403), (412, 413, 398, 397), (406, 407, 392, 391), (419, 420, 405, 404), (413, 414, 399, 398), (407, 408, 393, 392), (414, 415, 400, 399), (408, 409, 394, 393), (415, 416, 401, 400), (409, 410, 395, 394), (416, 417, 402, 401), (410, 411, 396, 395), (430, 431, 416, 415), (424, 425, 410, 409), (431, 432, 417, 416), (425, 426, 411, 410), (432, 433, 418, 417), (426, 427, 412, 411), (433, 434, 419, 418), (427, 428, 413, 412), (421, 422, 407, 406), (434, 435, 420, 419), (428, 429, 414, 413), (422, 423, 408, 407), (429, 430, 415, 414), (423, 424, 409, 408), (450, 451, 435, 434), (444, 445, 429, 428), (438, 439, 423, 422), (445, 446, 430, 429), (439, 440, 424, 423), (446, 447, 431, 430), (440, 441, 425, 424), (447, 448, 432, 431), (441, 442, 426, 425), (448, 449, 433, 432), (442, 443, 427, 426), (449, 450, 434, 433), (443, 444, 428, 427), (437, 438, 422, 421), (463, 464, 449, 448), (457, 458, 443, 442), (464, 465, 450, 449), (458, 459, 444, 443), (452, 453, 438, 437), (465, 466, 451, 450), (459, 460, 445, 444), (453, 454, 439, 438), (460, 461, 446, 445), (454, 455, 440, 439), (461, 462, 447, 446), (455, 456, 441, 440), (462, 463, 448, 447), (456, 457, 442, 441), (476, 477, 462, 461), (470, 471, 456, 455), (477, 478, 463, 462), (471, 472, 457, 456), (478, 479, 464, 463), (472, 473, 458, 457), (479, 480, 465, 464), (473, 474, 459, 458), (467, 468, 453, 452), (480, 481, 466, 465), (474, 475, 460, 459), (468, 469, 454, 453), (475, 476, 461, 460), (469, 470, 455, 454), (29, 330, 14), (436, 15, 0), (436, 30, 15), (44, 330, 29), (59, 330, 44), (436, 45, 30), (74, 330, 59), (436, 60, 45), (436, 75, 60), (89, 330, 74), (104, 330, 89), (436, 90, 75), (436, 105, 90), (119, 330, 104), (436, 120, 105), (134, 330, 119), (149, 330, 134), (436, 135, 120), (436, 150, 135), (164, 330, 149), (436, 165, 150), (179, 330, 164), (194, 330, 179), (436, 180, 165), (436, 195, 180), (209, 330, 194), (436, 210, 195), (224, 330, 209), (239, 330, 224), (436, 225, 210), (436, 240, 225), (254, 330, 239), (436, 255, 240), (269, 330, 254), (284, 330, 269), (436, 270, 255), (436, 285, 270), (299, 330, 284), (314, 330, 299), (436, 300, 285), (329, 330, 314), (436, 315, 300), (436, 331, 315), (345, 330, 329), (360, 330, 345), (436, 346, 331), (436, 361, 346), (375, 330, 360), (436, 376, 361), (390, 330, 375), (405, 330, 390), (436, 391, 376), (436, 406, 391), (420, 330, 405), (436, 421, 406), (435, 330, 420), (451, 330, 435), (436, 437, 421), (436, 452, 437), (466, 330, 451), (436, 467, 452), (481, 330, 466), (13, 14, 481, 480), (7, 8, 475, 474), (1, 2, 469, 468), (14, 330, 481), (8, 9, 476, 475), (2, 3, 470, 469), (9, 10, 477, 476), (3, 4, 471, 470), (10, 11, 478, 477), (4, 5, 472, 471), (11, 12, 479, 478), (5, 6, 473, 472), (436, 0, 467), (12, 13, 480, 479), (6, 7, 474, 473), (0, 1, 468, 467)])
me_sphere.use_remesh_preserve_volume = False
me_sphere.use_remesh_preserve_attributes = False
me_sphere.use_mirror_vertex_groups = False
me_sphere.update()
arm_armature = bpy.data.armatures.new('Armature')  # bones are not reproduced

# ---- objects
ob_icosphere = bpy.data.objects.new('Icosphere', me_icosphere)
ob_sphere = bpy.data.objects.new('Sphere', me_sphere)
ob_armature = bpy.data.objects.new('Armature', arm_armature)

# ---- transforms, parenting, visibility, modifiers, constraints
ob_icosphere.parent = ob_armature
ob_icosphere.location = (0.0, 0.0, 0.0)
ob_icosphere.rotation_euler = (-0.5165, 0.1317, 0.2272)
ob_icosphere.scale = (3.259, 3.259, 3.259)
ob_icosphere.lineart.crease_threshold = 0.0
_vg = ob_icosphere.vertex_groups.new(name='Bone.002')
for _i, _w in zip([0, 1, 2, 3, 6, 7, 11, 12, 13, 14, 16, 17, 18, 19, 20, 24, 25, 26, 27, 32, 33, 34, 37, 38, 39, 40, 41, 42, 43, 44, 45, 46, 47, 48, 88, 89, 90], [0.02976, 0.07737, 0.1527, 0.02999, 0.4451, 0.3723, 0.8643, 0.03388, 0.1399, 0.07837, 0.01367, 0.07474, 0.02171, 0.001731, 0.003446, 0.1956, 0.4087, 0.2116, 0.02503, 0.07842, 0.4083, 0.07242, 0.3253, 0.8327, 0.8264, 0.3253, 0.06665, 0.4427, 0.2861, 0.3363, 0.4256, 0.2631, 0.1677, 0.3728, 0.9967, 0.9966, 0.993]): _vg.add([_i], _w, 'REPLACE')
_vg = ob_icosphere.vertex_groups.new(name='Bone.003')
_vg = ob_icosphere.vertex_groups.new(name='Bone.004')
for _i, _w in zip([91, 92, 93], [0.998, 0.9975, 0.9963]): _vg.add([_i], _w, 'REPLACE')
_vg = ob_icosphere.vertex_groups.new(name='Bone.005')
_vg = ob_icosphere.vertex_groups.new(name='Bone.006')
for _i, _w in zip([94, 95, 96], [0.9995, 0.9991, 0.9991]): _vg.add([_i], _w, 'REPLACE')
_vg = ob_icosphere.vertex_groups.new(name='Bone.007')
_vg = ob_icosphere.vertex_groups.new(name='Bone.008')
for _i, _w in zip([124, 125, 126], [0.9998, 0.9995, 0.9977]): _vg.add([_i], _w, 'REPLACE')
_vg = ob_icosphere.vertex_groups.new(name='Bone.010')
for _i, _w in zip([0, 4, 5, 9, 10, 11, 12, 15, 16, 18, 19, 20, 21, 22, 29, 30, 31, 35, 36, 37, 40, 41], [0.009406, 0.1013, 0.09127, 0.8472, 0.0316, 0.05722, 0.001096, 0.03209, 0.03684, 0.01347, 0.02667, 0.04459, 0.1162, 0.1288, 0.000386, 0.1836, 0.2121, 0.07117, 0.8031, 0.2712, 0.1506, 0.8048]): _vg.add([_i], _w, 'REPLACE')
_vg = ob_icosphere.vertex_groups.new(name='Bone.011')
for _i, _w in zip([9, 36, 41, 97, 98, 99], [0.008131, 0.01107, 0.01026, 0.9968, 0.9963, 0.9937]): _vg.add([_i], _w, 'REPLACE')
_vg = ob_icosphere.vertex_groups.new(name='Bone.012')
for _i, _w in zip([100, 101, 102], [0.9992, 0.9988, 0.9992]): _vg.add([_i], _w, 'REPLACE')
_vg = ob_icosphere.vertex_groups.new(name='Bone.013')
_vg = ob_icosphere.vertex_groups.new(name='Bone.014')
_vg = ob_icosphere.vertex_groups.new(name='Bone.015')
for _i, _w in zip([103, 104, 105], [0.9997, 0.9999, 0.9996]): _vg.add([_i], _w, 'REPLACE')
_vg = ob_icosphere.vertex_groups.new(name='Bone.017')
for _i, _w in zip([0, 1, 2, 3, 4, 5, 9, 12, 13, 14, 15, 16, 18, 19, 20, 21, 22, 23, 30, 31, 36, 115, 116, 117], [0.08025, 0.0684, 0.007103, 0.009069, 0.1218, 0.5664, 0.008468, 0.095, 0.04652, 0.05054, 0.1548, 0.1921, 0.05852, 0.05899, 0.0845, 0.2066, 0.5102, 0.02267, 0.143, 0.5103, 0.03824, 0.998, 0.9961, 0.997]): _vg.add([_i], _w, 'REPLACE')
_vg = ob_icosphere.vertex_groups.new(name='Bone.018')
_vg = ob_icosphere.vertex_groups.new(name='Bone.019')
for _i, _w in zip([118, 119, 120], [0.9987, 0.9982, 0.9989]): _vg.add([_i], _w, 'REPLACE')
_vg = ob_icosphere.vertex_groups.new(name='Bone.020')
_vg = ob_icosphere.vertex_groups.new(name='Bone.021')
for _i, _w in zip([121, 122, 123], [0.9987, 0.9993, 0.9991]): _vg.add([_i], _w, 'REPLACE')
_vg = ob_icosphere.vertex_groups.new(name='Bone.023')
for _i, _w in zip([0, 1, 2, 3, 4, 5, 6, 7, 10, 11, 12, 13, 14, 15, 16, 17, 18, 19, 20, 21, 22, 23, 24, 25, 26, 30, 31, 32, 33, 36, 37, 38, 42, 43, 44, 45, 46, 47, 48], [0.2274, 0.5804, 0.1808, 0.06825, 0.07812, 0.1501, 0.3219, 0.07203, 0.8723, 0.006452, 0.4277, 0.3824, 0.213, 0.3588, 0.3785, 0.1, 0.1196, 0.08806, 0.1294, 0.1106, 0.2351, 0.8417, 0.5769, 0.1977, 0.1056, 0.06526, 0.102, 0.8308, 0.1776, 0.06839, 0.3301, 0.09157, 0.2665, 0.1003, 0.3988, 0.2331, 0.1079, 0.06066, 0.1749]): _vg.add([_i], _w, 'REPLACE')
_vg = ob_icosphere.vertex_groups.new(name='Bone.024')
for _i, _w in zip([10, 23, 32, 61, 62, 63], [0.01353, 0.03278, 0.02793, 0.9962, 0.9899, 0.9927]): _vg.add([_i], _w, 'REPLACE')
_vg = ob_icosphere.vertex_groups.new(name='Bone.025')
for _i, _w in zip([64, 65, 66], [0.9989, 0.9969, 0.9974]): _vg.add([_i], _w, 'REPLACE')
_vg = ob_icosphere.vertex_groups.new(name='Bone.026')
_vg = ob_icosphere.vertex_groups.new(name='Bone.027')
for _i, _w in zip([67, 68, 69], [0.991, 0.9966, 0.997]): _vg.add([_i], _w, 'REPLACE')
_vg = ob_icosphere.vertex_groups.new(name='Bone.029')
for _i, _w in zip([0, 1, 2, 4, 5, 12, 13, 14, 15, 16, 18, 19, 20, 21, 22, 70, 71, 72], [0.08748, 0.07624, 0.0162, 0.006131, 0.04191, 0.1692, 0.06252, 0.06051, 0.1645, 0.1798, 0.03343, 0.0129, 0.04863, 0.03095, 0.007185, 0.9918, 0.9921, 0.9948]): _vg.add([_i], _w, 'REPLACE')
_vg = ob_icosphere.vertex_groups.new(name='Bone.030')
for _i, _w in zip([73, 74, 75], [0.998, 0.9963, 0.9968]): _vg.add([_i], _w, 'REPLACE')
_vg = ob_icosphere.vertex_groups.new(name='Bone.031')
for _i, _w in zip([76, 77, 78], [0.9914, 0.9973, 0.9985]): _vg.add([_i], _w, 'REPLACE')
_vg = ob_icosphere.vertex_groups.new(name='Bone.033')
for _i, _w in zip([0, 4, 5, 15, 18, 19, 20, 21, 30, 31, 127, 128, 129], [0.01634, 0.1801, 0.01205, 0.01807, 0.03833, 0.05708, 0.06907, 0.1655, 0.1584, 0.0218, 0.996, 0.9946, 0.9983]): _vg.add([_i], _w, 'REPLACE')
_vg = ob_icosphere.vertex_groups.new(name='Bone.034')
_vg = ob_icosphere.vertex_groups.new(name='Bone.035')
for _i, _w in zip([130, 131, 132], [0.9989, 0.9985, 0.9988]): _vg.add([_i], _w, 'REPLACE')
_vg = ob_icosphere.vertex_groups.new(name='Bone.036')
_vg = ob_icosphere.vertex_groups.new(name='Bone.037')
for _i, _w in zip([133, 134, 135], [0.9983, 0.9984, 0.9929]): _vg.add([_i], _w, 'REPLACE')
_vg = ob_icosphere.vertex_groups.new(name='Bone.039')
for _i, _w in zip([0, 2, 3, 4, 5, 8, 9, 12, 13, 14, 15, 16, 17, 18, 19, 20, 21, 28, 29, 30, 31, 34, 35, 40, 41], [0.07049, 0.01075, 0.09917, 0.2696, 0.03306, 0.8504, 0.04835, 0.0151, 0.0008349, 0.04663, 0.05173, 0.0109, 0.04588, 0.1192, 0.1887, 0.144, 0.1847, 0.1295, 0.8189, 0.2878, 0.05626, 0.06487, 0.8378, 0.3053, 0.04537]): _vg.add([_i], _w, 'REPLACE')
_vg = ob_icosphere.vertex_groups.new(name='Bone.040')
for _i, _w in zip([106, 107, 108], [0.998, 0.9976, 0.999]): _vg.add([_i], _w, 'REPLACE')
_vg = ob_icosphere.vertex_groups.new(name='Bone.041')
_vg = ob_icosphere.vertex_groups.new(name='Bone.042')
_vg = ob_icosphere.vertex_groups.new(name='Bone.043')
for _i, _w in zip([109, 110, 111], [0.9994, 0.9996, 0.9996]): _vg.add([_i], _w, 'REPLACE')
_vg = ob_icosphere.vertex_groups.new(name='Bone.044')
_vg = ob_icosphere.vertex_groups.new(name='Bone.045')
_vg = ob_icosphere.vertex_groups.new(name='Bone.046')
for _i, _w in zip([112, 113, 114], [0.9984, 0.9996, 0.9997]): _vg.add([_i], _w, 'REPLACE')
_vg = ob_icosphere.vertex_groups.new(name='Bone.048')
for _i, _w in zip([0, 1, 2, 3, 4, 5, 6, 7, 8, 12, 13, 14, 15, 16, 17, 18, 19, 20, 21, 24, 25, 26, 27, 28, 29, 30, 31, 33, 34, 35, 38, 39, 40, 42, 43, 44, 45, 46, 47, 48, 49, 50, 51], [0.3406, 0.1212, 0.5149, 0.6161, 0.1276, 0.02976, 0.1702, 0.5008, 0.07451, 0.1521, 0.2788, 0.446, 0.1247, 0.09188, 0.6492, 0.364, 0.3324, 0.2672, 0.09976, 0.1322, 0.3178, 0.6214, 0.9109, 0.7974, 0.06599, 0.07638, 0.006328, 0.3543, 0.8372, 0.002132, 0.02366, 0.105, 0.1803, 0.2287, 0.558, 0.1875, 0.2747, 0.5713, 0.7251, 0.3914, 0.9956, 0.9858, 0.9892]): _vg.add([_i], _w, 'REPLACE')
_vg = ob_icosphere.vertex_groups.new(name='Bone.049')
for _i, _w in zip([52, 53, 54], [0.9949, 0.9893, 0.9879]): _vg.add([_i], _w, 'REPLACE')
_vg = ob_icosphere.vertex_groups.new(name='Bone.050')
for _i, _w in zip([55, 56, 57], [0.9972, 0.9951, 0.9924]): _vg.add([_i], _w, 'REPLACE')
_vg = ob_icosphere.vertex_groups.new(name='Bone.051')
for _i, _w in zip([58, 59, 60], [0.9982, 0.9888, 0.9976]): _vg.add([_i], _w, 'REPLACE')
_vg = ob_icosphere.vertex_groups.new(name='Bone.053')
for _i, _w in zip([0, 2, 3, 4, 12, 13, 14, 15, 17, 18, 19, 20, 21, 30, 79, 80, 81], [0.0845, 0.01296, 0.07987, 0.06582, 0.01005, 0.001155, 0.05797, 0.02704, 0.04769, 0.1784, 0.1707, 0.1745, 0.05017, 0.02137, 0.9981, 0.996, 0.995]): _vg.add([_i], _w, 'REPLACE')
_vg = ob_icosphere.vertex_groups.new(name='Bone.054')
for _i, _w in zip([82, 83, 84], [0.9979, 0.9974, 0.9981]): _vg.add([_i], _w, 'REPLACE')
_vg = ob_icosphere.vertex_groups.new(name='Bone.055')
for _i, _w in zip([85, 86, 87], [0.9976, 0.9983, 0.9994]): _vg.add([_i], _w, 'REPLACE')
_m = ob_icosphere.modifiers.new('Subsurf', 'SUBSURF')
_m.uv_smooth = 'PRESERVE_CORNERS'
_m.quality = 2
_m.show_only_control_edges = False
_m = ob_icosphere.modifiers.new('Armature', 'ARMATURE')
_m.object = ob_armature
ob_sphere.location = (-0.0515, -2.354, 0.6935)
ob_sphere.rotation_euler = (1.833, 2.145e-16, 2.795e-16)
ob_sphere.scale = (1.365, 1.365, 1.365)
ob_sphere.lineart.crease_threshold = 0.0
ob_armature.location = (0.0, 0.0, 0.0)
ob_armature.show_in_front = True
ob_armature.lineart.crease_threshold = 0.0

# ---- collection membership
col_collection_1.objects.link(ob_icosphere)
col_collection_1.objects.link(ob_sphere)
col_collection_2.objects.link(ob_armature)

# ---- scene / render settings (as saved in the file)
scene.frame_start = 1; scene.frame_end = 98; scene.frame_set(0)
scene.render.engine = 'CYCLES'
scene.render.image_settings.color_mode = 'RGB'
scene.render.image_settings.compression = 90
scene.render.resolution_percentage = 50
scene.render.dither_intensity = 0.0
scene.render.bake_margin = 2
scene.render.bake_bias = 0.0
scene.cycles.use_denoising = False
scene.cycles.samples = 10
scene.cycles.sampling_pattern = 'TABULATED_SOBOL'
scene.cycles.light_sampling_threshold = 0.0
scene.cycles.use_adaptive_sampling = False
scene.cycles.use_light_tree = False
scene.cycles.blur_glossy = 0.0
scene.cycles.volume_bounces = 1
scene.cycles.pixel_filter_type = 'GAUSSIAN'
scene.cycles.sample_clamp_indirect = 0.0
scene.view_settings.view_transform = 'Standard'
bpy.context.view_layer.update()

# ---- added for rendering (the .blend has no active camera and no usable light): camera, sun
cam_auto = bpy.data.cameras.new('AutoCamera')
cam_auto.lens = 50.0
cam_auto.sensor_width = 36.0
cam_auto.clip_end = 1000.0
ob_auto_camera = bpy.data.objects.new('AutoCamera', cam_auto)
scene.collection.objects.link(ob_auto_camera)
ob_auto_camera.location = (47.0625, -50.7689, 32.7336)
ob_auto_camera.rotation_euler = (1.09748, -7.21219e-08, 0.694738)
scene.camera = ob_auto_camera
light_auto_sun = bpy.data.lights.new('AutoSun', 'SUN')
light_auto_sun.energy = 3.0
light_auto_sun.angle = 0.0523599
ob_auto_sun = bpy.data.objects.new('AutoSun', light_auto_sun)
scene.collection.objects.link(ob_auto_sun)
ob_auto_sun.rotation_euler = (0.872665, 0.174533, 0.523599)
bpy.context.view_layer.update()
